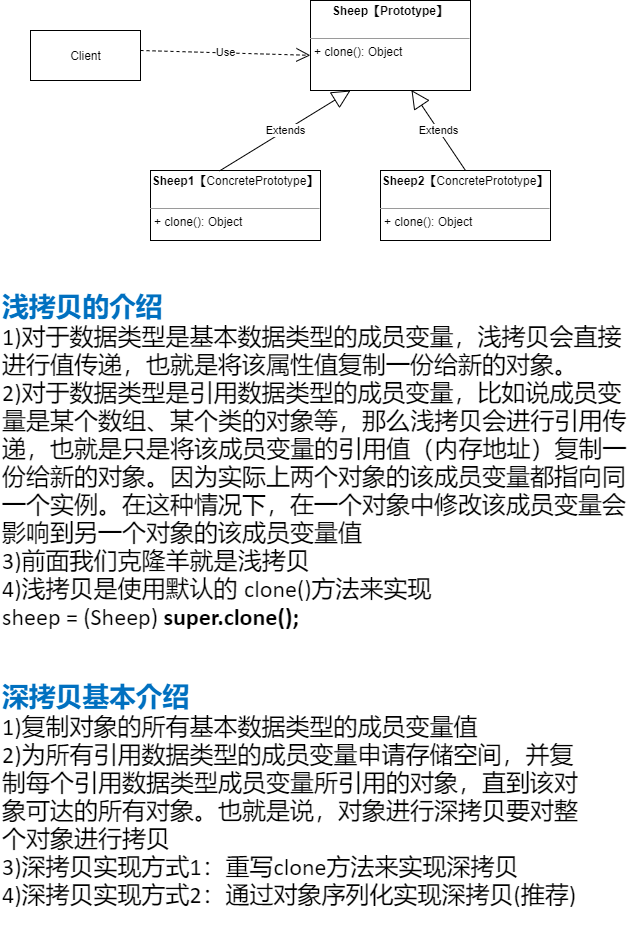

The diagram above was exported from draw.io. Its source (the exported page's mxGraphModel, read from the mxfile embedded in the PNG):
<mxGraphModel dx="1278" dy="647" grid="1" gridSize="10" guides="1" tooltips="1" connect="1" arrows="1" fold="1" page="1" pageScale="1" pageWidth="827" pageHeight="1169" math="0" shadow="0">
  <root>
    <mxCell id="0" />
    <mxCell id="1" parent="0" />
    <mxCell id="Faf_KKiIu5eqefweKJFg-1" value="Client" style="html=1;" vertex="1" parent="1">
      <mxGeometry x="110" y="96" width="110" height="50" as="geometry" />
    </mxCell>
    <mxCell id="Faf_KKiIu5eqefweKJFg-2" value="&lt;p style=&quot;margin: 0px ; margin-top: 4px ; text-align: center&quot;&gt;&lt;b&gt;Sheep【Prototype】&lt;/b&gt;&lt;/p&gt;&lt;p style=&quot;margin: 0px ; margin-left: 4px&quot;&gt;&lt;br&gt;&lt;/p&gt;&lt;hr size=&quot;1&quot;&gt;&lt;p style=&quot;margin: 0px ; margin-left: 4px&quot;&gt;+ clone(): Object&lt;/p&gt;" style="verticalAlign=top;align=left;overflow=fill;fontSize=12;fontFamily=Helvetica;html=1;" vertex="1" parent="1">
      <mxGeometry x="390" y="66" width="160" height="90" as="geometry" />
    </mxCell>
    <mxCell id="Faf_KKiIu5eqefweKJFg-3" value="&lt;p style=&quot;margin: 0px ; margin-top: 4px ; text-align: center&quot;&gt;&lt;b&gt;Sheep1【&lt;/b&gt;&lt;span&gt;ConcretePrototype&lt;/span&gt;&lt;b&gt;】&lt;/b&gt;&lt;/p&gt;&lt;p style=&quot;margin: 0px ; margin-left: 4px&quot;&gt;&lt;br&gt;&lt;/p&gt;&lt;hr size=&quot;1&quot;&gt;&lt;p style=&quot;margin: 0px ; margin-left: 4px&quot;&gt;+ clone(): Object&lt;/p&gt;" style="verticalAlign=top;align=left;overflow=fill;fontSize=12;fontFamily=Helvetica;html=1;" vertex="1" parent="1">
      <mxGeometry x="230" y="236" width="170" height="70" as="geometry" />
    </mxCell>
    <mxCell id="Faf_KKiIu5eqefweKJFg-4" value="&lt;p style=&quot;margin: 0px ; margin-top: 4px ; text-align: center&quot;&gt;&lt;b&gt;Sheep2【&lt;/b&gt;&lt;span&gt;ConcretePrototype&lt;/span&gt;&lt;b&gt;】&lt;/b&gt;&lt;/p&gt;&lt;p style=&quot;margin: 0px ; margin-left: 4px&quot;&gt;&lt;br&gt;&lt;/p&gt;&lt;hr size=&quot;1&quot;&gt;&lt;p style=&quot;margin: 0px ; margin-left: 4px&quot;&gt;+ clone(): Object&lt;/p&gt;" style="verticalAlign=top;align=left;overflow=fill;fontSize=12;fontFamily=Helvetica;html=1;" vertex="1" parent="1">
      <mxGeometry x="460" y="236" width="170" height="70" as="geometry" />
    </mxCell>
    <mxCell id="Faf_KKiIu5eqefweKJFg-5" value="Use" style="endArrow=open;endSize=12;dashed=1;html=1;rounded=0;entryX=-0.001;entryY=0.609;entryDx=0;entryDy=0;entryPerimeter=0;" edge="1" parent="1" target="Faf_KKiIu5eqefweKJFg-2">
      <mxGeometry width="160" relative="1" as="geometry">
        <mxPoint x="220" y="116" as="sourcePoint" />
        <mxPoint x="380" y="116" as="targetPoint" />
      </mxGeometry>
    </mxCell>
    <mxCell id="Faf_KKiIu5eqefweKJFg-6" value="Extends" style="endArrow=block;endSize=16;endFill=0;html=1;rounded=0;exitX=0.406;exitY=0.006;exitDx=0;exitDy=0;exitPerimeter=0;entryX=0.25;entryY=1;entryDx=0;entryDy=0;" edge="1" parent="1" source="Faf_KKiIu5eqefweKJFg-3" target="Faf_KKiIu5eqefweKJFg-2">
      <mxGeometry width="160" relative="1" as="geometry">
        <mxPoint x="270" y="266" as="sourcePoint" />
        <mxPoint x="430" y="266" as="targetPoint" />
      </mxGeometry>
    </mxCell>
    <mxCell id="Faf_KKiIu5eqefweKJFg-7" value="Extends" style="endArrow=block;endSize=16;endFill=0;html=1;rounded=0;exitX=0.5;exitY=0;exitDx=0;exitDy=0;entryX=0.25;entryY=1;entryDx=0;entryDy=0;" edge="1" parent="1" source="Faf_KKiIu5eqefweKJFg-4">
      <mxGeometry width="160" relative="1" as="geometry">
        <mxPoint x="360" y="235.99999999999994" as="sourcePoint" />
        <mxPoint x="490.98" y="155.58" as="targetPoint" />
      </mxGeometry>
    </mxCell>
    <mxCell id="Faf_KKiIu5eqefweKJFg-8" value="&lt;div&gt;&lt;span style=&quot;font-size: 20.04pt ; color: rgb(0 , 112 , 192) ; font-weight: bold&quot;&gt;浅拷贝的介绍&lt;br&gt;&lt;/span&gt;&lt;/div&gt;&lt;div&gt;&lt;span style=&quot;font-size: 18pt ; font-family: &amp;#34;calibri&amp;#34; ; color: rgb(0 , 0 , 0)&quot;&gt;1)&lt;/span&gt;&lt;span style=&quot;font-size: 18pt&quot;&gt;对于数据类型是基本数据类型的成员变量，浅拷贝会直接进行值传递，也就是将&lt;/span&gt;&lt;span style=&quot;font-size: 18pt&quot;&gt;该属性值复制一份给新的对象。&lt;/span&gt;&lt;/div&gt;&lt;div&gt;&lt;span style=&quot;font-size: 18pt ; font-family: &amp;#34;calibri&amp;#34; ; color: rgb(0 , 0 , 0)&quot;&gt;2)&lt;/span&gt;&lt;span style=&quot;font-size: 18pt&quot;&gt;对于数据类型是引用数据类型的成员变量，比如说成员变量是某个数组、某个类&lt;/span&gt;&lt;span style=&quot;font-size: 18.02pt&quot;&gt;的对象等，那么浅拷贝会进行引用传递，也就是只是将该成员变量的引用值（内&lt;/span&gt;&lt;span style=&quot;font-size: 18pt&quot;&gt;存地址）复制一份给新的对象。因为实际上两个对象的该成员变量都指向同一个&lt;/span&gt;&lt;span style=&quot;font-size: 18pt&quot;&gt;实例。在这种情况下，在一个对象中修改该成员变量会影响到另一个对象的该成&lt;/span&gt;&lt;span style=&quot;font-size: 18pt&quot;&gt;员变量值&lt;/span&gt;&lt;/div&gt;&lt;div&gt;&lt;span style=&quot;font-size: 18.02pt ; font-family: &amp;#34;calibri&amp;#34; ; color: rgb(0 , 0 , 0)&quot;&gt;3)&lt;/span&gt;&lt;span style=&quot;font-size: 18.02pt&quot;&gt;前面我们克隆羊就是浅拷贝&lt;/span&gt;&lt;/div&gt;&lt;div&gt;&lt;span style=&quot;font-size: 18pt ; font-family: &amp;#34;calibri&amp;#34; ; color: rgb(0 , 0 , 0)&quot;&gt;4)&lt;/span&gt;&lt;span style=&quot;font-size: 18pt&quot;&gt;浅拷贝是使用默认的 &lt;/span&gt;&lt;span style=&quot;font-size: 18pt ; font-family: &amp;#34;calibri&amp;#34;&quot;&gt;clone()&lt;/span&gt;&lt;span style=&quot;font-size: 18pt&quot;&gt;方法来实现&lt;/span&gt;&lt;/div&gt;&lt;div&gt;&lt;span style=&quot;font-size: 18pt ; font-family: &amp;#34;calibri&amp;#34; ; color: rgb(0 , 0 , 0)&quot;&gt;sheep = (Sheep) &lt;/span&gt;&lt;span style=&quot;font-size: 18pt ; font-family: &amp;#34;calibri&amp;#34; , &amp;#34;bold&amp;#34; ; color: rgb(0 , 0 , 0) ; font-weight: bold&quot;&gt;super.clone(); &lt;/span&gt;&lt;/div&gt;" style="text;whiteSpace=wrap;html=1;" vertex="1" parent="1">
      <mxGeometry x="80" y="350" width="640" height="370" as="geometry" />
    </mxCell>
    <mxCell id="Faf_KKiIu5eqefweKJFg-9" value="&lt;div&gt;&lt;span style=&quot;font-size: 20.04pt ; color: rgb(0 , 112 , 192) ; font-weight: bold&quot;&gt;深拷贝基本介绍&lt;br&gt;&lt;/span&gt;&lt;/div&gt;&lt;div&gt;&lt;span style=&quot;font-size: 18pt ; font-family: &amp;#34;calibri&amp;#34; ; color: rgb(0 , 0 , 0)&quot;&gt;1)&lt;/span&gt;&lt;span style=&quot;font-size: 18pt&quot;&gt;复制对象的所有基本数据类型的成员变量值&lt;/span&gt;&lt;/div&gt;&lt;div&gt;&lt;span style=&quot;font-size: 18pt ; font-family: &amp;#34;calibri&amp;#34; ; color: rgb(0 , 0 , 0)&quot;&gt;2)&lt;/span&gt;&lt;span style=&quot;font-size: 18pt&quot;&gt;为所有引用数据类型的成员变量申请存储空间，并复制每个引用数据类型成员变&lt;/span&gt;&lt;span style=&quot;font-size: 18pt&quot;&gt;量所引用的对象，直到该对象可达的所有对象。也就是说，对象进行深拷贝要对&lt;/span&gt;&lt;span style=&quot;font-size: 18.02pt&quot;&gt;整个对象进行拷贝&lt;/span&gt;&lt;/div&gt;&lt;div&gt;&lt;span style=&quot;font-size: 18pt ; font-family: &amp;#34;calibri&amp;#34; ; color: rgb(0 , 0 , 0)&quot;&gt;3)&lt;/span&gt;&lt;span style=&quot;font-size: 18pt&quot;&gt;深拷贝实现方式&lt;/span&gt;&lt;span style=&quot;font-size: 18pt ; font-family: &amp;#34;calibri&amp;#34;&quot;&gt;1&lt;/span&gt;&lt;span style=&quot;font-size: 18pt&quot;&gt;：重写&lt;/span&gt;&lt;span style=&quot;font-size: 18pt ; font-family: &amp;#34;calibri&amp;#34;&quot;&gt;clone&lt;/span&gt;&lt;span style=&quot;font-size: 18pt&quot;&gt;方法来实现深拷贝&lt;/span&gt;&lt;/div&gt;&lt;div&gt;&lt;span style=&quot;font-size: 18pt ; font-family: &amp;#34;calibri&amp;#34; ; color: rgb(0 , 0 , 0)&quot;&gt;4)&lt;/span&gt;&lt;span style=&quot;font-size: 18pt&quot;&gt;深拷贝实现方式&lt;/span&gt;&lt;span style=&quot;font-size: 18pt ; font-family: &amp;#34;calibri&amp;#34;&quot;&gt;2&lt;/span&gt;&lt;span style=&quot;font-size: 18pt&quot;&gt;：通过对象序列化实现深拷贝&lt;/span&gt;&lt;span style=&quot;font-size: 18pt ; font-family: &amp;#34;calibri&amp;#34;&quot;&gt;(&lt;/span&gt;&lt;span style=&quot;font-size: 18pt&quot;&gt;推荐&lt;/span&gt;&lt;span style=&quot;font-size: 18pt ; font-family: &amp;#34;calibri&amp;#34;&quot;&gt;)&lt;/span&gt;&lt;/div&gt;" style="text;whiteSpace=wrap;html=1;" vertex="1" parent="1">
      <mxGeometry x="80" y="740" width="580" height="260" as="geometry" />
    </mxCell>
  </root>
</mxGraphModel>